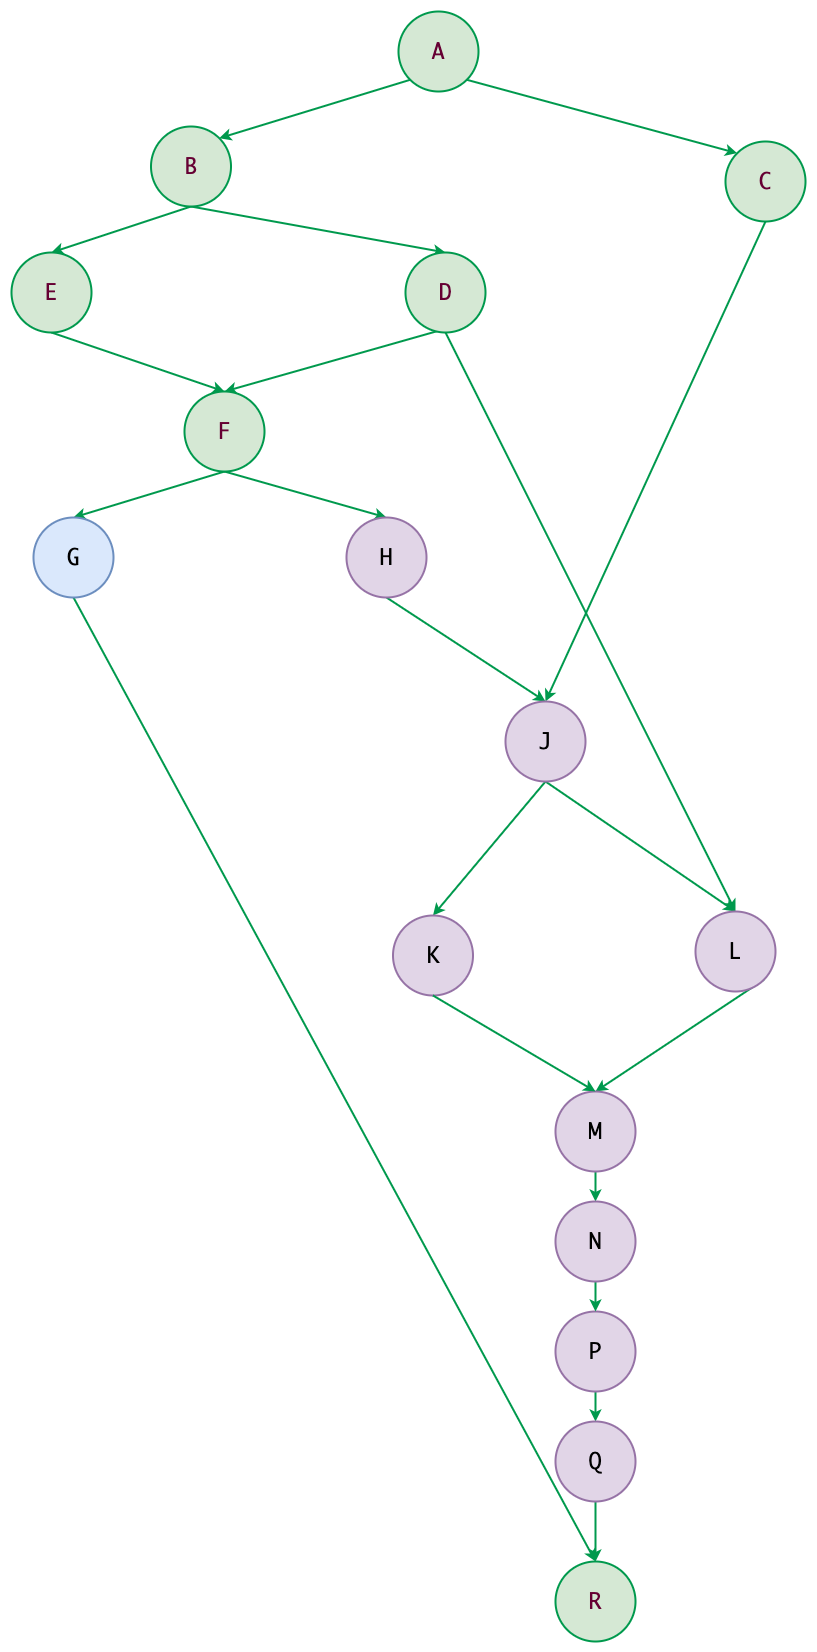

The diagram above was exported from draw.io. Its source (the exported page's mxGraphModel, read from the mxfile embedded in the PNG):
<mxGraphModel dx="9560" dy="7493" grid="0" gridSize="10" guides="1" tooltips="1" connect="1" arrows="1" fold="1" page="0" pageScale="1" pageWidth="827" pageHeight="1169" math="0" shadow="0">
  <root>
    <mxCell id="0" />
    <mxCell id="1" parent="0" />
    <mxCell id="1wDoF0ZjTpzy4MyZ4LEY-1" style="edgeStyle=none;rounded=0;orthogonalLoop=1;jettySize=auto;html=1;exitX=0;exitY=1;exitDx=0;exitDy=0;entryX=1;entryY=0;entryDx=0;entryDy=0;labelBackgroundColor=#00994D;strokeColor=#00994D;fontColor=#FFFFFF;strokeWidth=2;fontSize=22;fillColor=#d5e8d4;fontFamily=Monaco;" parent="1" source="1wDoF0ZjTpzy4MyZ4LEY-3" target="1wDoF0ZjTpzy4MyZ4LEY-6" edge="1">
      <mxGeometry relative="1" as="geometry" />
    </mxCell>
    <mxCell id="1wDoF0ZjTpzy4MyZ4LEY-2" style="edgeStyle=none;rounded=0;orthogonalLoop=1;jettySize=auto;html=1;exitX=1;exitY=1;exitDx=0;exitDy=0;entryX=0;entryY=0;entryDx=0;entryDy=0;labelBackgroundColor=#00994D;strokeColor=#00994D;fontColor=#FFFFFF;strokeWidth=2;fontSize=22;fillColor=#d5e8d4;fontFamily=Monaco;" parent="1" source="1wDoF0ZjTpzy4MyZ4LEY-3" target="1wDoF0ZjTpzy4MyZ4LEY-8" edge="1">
      <mxGeometry relative="1" as="geometry" />
    </mxCell>
    <mxCell id="1wDoF0ZjTpzy4MyZ4LEY-3" value="&lt;div style=&quot;font-size: 22px;&quot;&gt;&lt;div style=&quot;font-size: 22px;&quot;&gt;A&lt;/div&gt;&lt;/div&gt;" style="ellipse;whiteSpace=wrap;html=1;aspect=fixed;fontFamily=Monaco;fontSize=22;labelBackgroundColor=none;fillColor=#d5e8d4;strokeColor=#00994D;strokeWidth=2;fontColor=#660033;" parent="1" vertex="1">
      <mxGeometry x="-1057" y="-1660" width="80" height="80" as="geometry" />
    </mxCell>
    <mxCell id="1wDoF0ZjTpzy4MyZ4LEY-4" style="edgeStyle=none;rounded=0;orthogonalLoop=1;jettySize=auto;html=1;exitX=0.5;exitY=1;exitDx=0;exitDy=0;entryX=0.5;entryY=0;entryDx=0;entryDy=0;labelBackgroundColor=#00994D;strokeColor=#00994D;fontColor=#FFFFFF;strokeWidth=2;fontSize=22;fillColor=#d5e8d4;fontFamily=Monaco;" parent="1" source="1wDoF0ZjTpzy4MyZ4LEY-6" target="1wDoF0ZjTpzy4MyZ4LEY-13" edge="1">
      <mxGeometry relative="1" as="geometry" />
    </mxCell>
    <mxCell id="1wDoF0ZjTpzy4MyZ4LEY-5" style="edgeStyle=none;rounded=0;orthogonalLoop=1;jettySize=auto;html=1;exitX=0.5;exitY=1;exitDx=0;exitDy=0;entryX=0.5;entryY=0;entryDx=0;entryDy=0;labelBackgroundColor=#00994D;strokeColor=#00994D;fontColor=#FFFFFF;strokeWidth=2;fontSize=22;fillColor=#d5e8d4;fontFamily=Monaco;" parent="1" source="1wDoF0ZjTpzy4MyZ4LEY-6" target="1wDoF0ZjTpzy4MyZ4LEY-10" edge="1">
      <mxGeometry relative="1" as="geometry" />
    </mxCell>
    <mxCell id="1wDoF0ZjTpzy4MyZ4LEY-6" value="&lt;div style=&quot;font-size: 22px;&quot;&gt;&lt;div style=&quot;font-size: 22px;&quot;&gt;B&lt;/div&gt;&lt;/div&gt;" style="ellipse;whiteSpace=wrap;html=1;aspect=fixed;fontFamily=Monaco;fontSize=22;labelBackgroundColor=none;fillColor=#d5e8d4;strokeColor=#00994D;strokeWidth=2;fontColor=#660033;" parent="1" vertex="1">
      <mxGeometry x="-1304.5" y="-1545" width="80" height="80" as="geometry" />
    </mxCell>
    <mxCell id="1wDoF0ZjTpzy4MyZ4LEY-7" style="edgeStyle=none;rounded=0;orthogonalLoop=1;jettySize=auto;html=1;exitX=0.5;exitY=1;exitDx=0;exitDy=0;entryX=0.5;entryY=0;entryDx=0;entryDy=0;fillColor=#d5e8d4;strokeColor=#00994D;labelBackgroundColor=#00994D;fontColor=#FFFFFF;strokeWidth=2;fontFamily=Monaco;fontSize=22;" parent="1" source="1wDoF0ZjTpzy4MyZ4LEY-8" target="1wDoF0ZjTpzy4MyZ4LEY-23" edge="1">
      <mxGeometry relative="1" as="geometry" />
    </mxCell>
    <mxCell id="1wDoF0ZjTpzy4MyZ4LEY-8" value="&lt;div style=&quot;font-size: 22px;&quot;&gt;&lt;div style=&quot;font-size: 22px;&quot;&gt;C&lt;/div&gt;&lt;/div&gt;" style="ellipse;whiteSpace=wrap;html=1;aspect=fixed;fontFamily=Monaco;fontSize=22;labelBackgroundColor=none;fillColor=#d5e8d4;strokeColor=#00994D;strokeWidth=2;fontColor=#660033;" parent="1" vertex="1">
      <mxGeometry x="-730" y="-1530" width="80" height="80" as="geometry" />
    </mxCell>
    <mxCell id="1wDoF0ZjTpzy4MyZ4LEY-9" style="edgeStyle=none;rounded=0;orthogonalLoop=1;jettySize=auto;html=1;exitX=0.5;exitY=1;exitDx=0;exitDy=0;entryX=0.5;entryY=0;entryDx=0;entryDy=0;labelBackgroundColor=#00994D;strokeColor=#00994D;fontColor=#FFFFFF;strokeWidth=2;fontSize=22;fillColor=#d5e8d4;fontFamily=Monaco;" parent="1" source="1wDoF0ZjTpzy4MyZ4LEY-10" target="1wDoF0ZjTpzy4MyZ4LEY-16" edge="1">
      <mxGeometry relative="1" as="geometry" />
    </mxCell>
    <mxCell id="1wDoF0ZjTpzy4MyZ4LEY-10" value="&lt;div style=&quot;font-size: 22px;&quot;&gt;&lt;div style=&quot;font-size: 22px;&quot;&gt;E&lt;/div&gt;&lt;/div&gt;" style="ellipse;whiteSpace=wrap;html=1;aspect=fixed;fontFamily=Monaco;fontSize=22;labelBackgroundColor=none;fillColor=#d5e8d4;strokeColor=#00994D;strokeWidth=2;fontColor=#660033;" parent="1" vertex="1">
      <mxGeometry x="-1444" y="-1418.9966666666667" width="80" height="80" as="geometry" />
    </mxCell>
    <mxCell id="1wDoF0ZjTpzy4MyZ4LEY-11" style="edgeStyle=none;rounded=0;orthogonalLoop=1;jettySize=auto;html=1;exitX=1;exitY=1;exitDx=0;exitDy=0;entryX=0.5;entryY=0;entryDx=0;entryDy=0;labelBackgroundColor=#00994D;strokeColor=#00994D;fontColor=#FFFFFF;strokeWidth=2;fontSize=22;fillColor=#d5e8d4;fontFamily=Monaco;" parent="1" source="1wDoF0ZjTpzy4MyZ4LEY-13" target="1wDoF0ZjTpzy4MyZ4LEY-16" edge="1">
      <mxGeometry relative="1" as="geometry" />
    </mxCell>
    <mxCell id="1wDoF0ZjTpzy4MyZ4LEY-12" style="edgeStyle=none;rounded=0;orthogonalLoop=1;jettySize=auto;html=1;exitX=0.5;exitY=1;exitDx=0;exitDy=0;entryX=0.5;entryY=0;entryDx=0;entryDy=0;labelBackgroundColor=#00994D;strokeColor=#00994D;fontColor=#FFFFFF;strokeWidth=2;fontSize=22;fillColor=#d5e8d4;fontFamily=Monaco;" parent="1" source="1wDoF0ZjTpzy4MyZ4LEY-13" target="1wDoF0ZjTpzy4MyZ4LEY-25" edge="1">
      <mxGeometry relative="1" as="geometry">
        <mxPoint x="-1407" y="-1210" as="targetPoint" />
      </mxGeometry>
    </mxCell>
    <mxCell id="1wDoF0ZjTpzy4MyZ4LEY-13" value="&lt;div style=&quot;font-size: 22px;&quot;&gt;&lt;div style=&quot;font-size: 22px;&quot;&gt;&lt;div style=&quot;font-size: 22px;&quot;&gt;&lt;div style=&quot;font-size: 22px;&quot;&gt;D&lt;/div&gt;&lt;/div&gt;&lt;/div&gt;&lt;/div&gt;" style="ellipse;whiteSpace=wrap;html=1;aspect=fixed;fontFamily=Monaco;fontSize=22;labelBackgroundColor=none;fillColor=#d5e8d4;strokeColor=#00994D;strokeWidth=2;fontColor=#660033;" parent="1" vertex="1">
      <mxGeometry x="-1050" y="-1418.9966666666667" width="80" height="80" as="geometry" />
    </mxCell>
    <mxCell id="1wDoF0ZjTpzy4MyZ4LEY-14" style="edgeStyle=none;rounded=0;orthogonalLoop=1;jettySize=auto;html=1;exitX=0.5;exitY=1;exitDx=0;exitDy=0;entryX=0.5;entryY=0;entryDx=0;entryDy=0;labelBackgroundColor=#00994D;strokeColor=#00994D;fontColor=#FFFFFF;strokeWidth=2;fontSize=22;fillColor=#d5e8d4;fontFamily=Monaco;" parent="1" source="1wDoF0ZjTpzy4MyZ4LEY-16" target="1wDoF0ZjTpzy4MyZ4LEY-18" edge="1">
      <mxGeometry relative="1" as="geometry" />
    </mxCell>
    <mxCell id="1wDoF0ZjTpzy4MyZ4LEY-15" style="rounded=0;orthogonalLoop=1;jettySize=auto;html=1;exitX=0.5;exitY=1;exitDx=0;exitDy=0;entryX=0.5;entryY=0;entryDx=0;entryDy=0;fillColor=#d5e8d4;strokeColor=#00994D;labelBackgroundColor=#00994D;fontColor=#FFFFFF;strokeWidth=2;fontFamily=Monaco;fontSize=22;" parent="1" source="1wDoF0ZjTpzy4MyZ4LEY-16" target="1wDoF0ZjTpzy4MyZ4LEY-20" edge="1">
      <mxGeometry relative="1" as="geometry" />
    </mxCell>
    <mxCell id="1wDoF0ZjTpzy4MyZ4LEY-16" value="&lt;div style=&quot;font-size: 22px;&quot;&gt;&lt;div style=&quot;font-size: 22px;&quot;&gt;F&lt;/div&gt;&lt;/div&gt;" style="ellipse;whiteSpace=wrap;html=1;aspect=fixed;fontFamily=Monaco;fontSize=22;labelBackgroundColor=none;fillColor=#d5e8d4;strokeColor=#00994D;strokeWidth=2;fontColor=#660033;" parent="1" vertex="1">
      <mxGeometry x="-1271" y="-1280" width="80" height="80" as="geometry" />
    </mxCell>
    <mxCell id="1wDoF0ZjTpzy4MyZ4LEY-17" style="edgeStyle=none;rounded=0;orthogonalLoop=1;jettySize=auto;html=1;exitX=0.5;exitY=1;exitDx=0;exitDy=0;entryX=0.5;entryY=0;entryDx=0;entryDy=0;fillColor=#d5e8d4;strokeColor=#00994D;labelBackgroundColor=#00994D;fontColor=#FFFFFF;strokeWidth=2;fontFamily=Monaco;fontSize=22;" parent="1" source="1wDoF0ZjTpzy4MyZ4LEY-18" target="1wDoF0ZjTpzy4MyZ4LEY-37" edge="1">
      <mxGeometry relative="1" as="geometry" />
    </mxCell>
    <mxCell id="1wDoF0ZjTpzy4MyZ4LEY-18" value="&lt;div style=&quot;font-size: 22px;&quot;&gt;&lt;div style=&quot;font-size: 22px;&quot;&gt;G&lt;/div&gt;&lt;/div&gt;" style="ellipse;whiteSpace=wrap;html=1;aspect=fixed;fontFamily=Monaco;fontSize=22;labelBackgroundColor=none;fillColor=#dae8fc;strokeColor=#6c8ebf;strokeWidth=2;" parent="1" vertex="1">
      <mxGeometry x="-1422" y="-1154.0033333333333" width="80" height="80" as="geometry" />
    </mxCell>
    <mxCell id="1wDoF0ZjTpzy4MyZ4LEY-19" style="edgeStyle=none;rounded=0;orthogonalLoop=1;jettySize=auto;html=1;exitX=0.5;exitY=1;exitDx=0;exitDy=0;entryX=0.5;entryY=0;entryDx=0;entryDy=0;fillColor=#d5e8d4;strokeColor=#00994D;labelBackgroundColor=#00994D;fontColor=#FFFFFF;strokeWidth=2;fontFamily=Monaco;fontSize=22;" parent="1" source="1wDoF0ZjTpzy4MyZ4LEY-20" target="1wDoF0ZjTpzy4MyZ4LEY-23" edge="1">
      <mxGeometry relative="1" as="geometry" />
    </mxCell>
    <mxCell id="1wDoF0ZjTpzy4MyZ4LEY-20" value="&lt;div style=&quot;font-size: 22px;&quot;&gt;&lt;div style=&quot;font-size: 22px;&quot;&gt;&lt;div style=&quot;font-size: 22px;&quot;&gt;&lt;div style=&quot;font-size: 22px;&quot;&gt;H&lt;/div&gt;&lt;/div&gt;&lt;/div&gt;&lt;/div&gt;" style="ellipse;whiteSpace=wrap;html=1;aspect=fixed;fontFamily=Monaco;fontSize=22;labelBackgroundColor=none;fillColor=#e1d5e7;strokeColor=#9673a6;strokeWidth=2;" parent="1" vertex="1">
      <mxGeometry x="-1109" y="-1154.0033333333333" width="80" height="80" as="geometry" />
    </mxCell>
    <mxCell id="1wDoF0ZjTpzy4MyZ4LEY-21" value="" style="edgeStyle=none;rounded=0;orthogonalLoop=1;jettySize=auto;html=1;fillColor=#d5e8d4;strokeColor=#00994D;labelBackgroundColor=#00994D;fontColor=#FFFFFF;strokeWidth=2;exitX=0.5;exitY=1;exitDx=0;exitDy=0;entryX=0.5;entryY=0;entryDx=0;entryDy=0;fontFamily=Monaco;fontSize=22;" parent="1" source="1wDoF0ZjTpzy4MyZ4LEY-23" target="1wDoF0ZjTpzy4MyZ4LEY-25" edge="1">
      <mxGeometry relative="1" as="geometry">
        <mxPoint x="-903" y="-710" as="sourcePoint" />
      </mxGeometry>
    </mxCell>
    <mxCell id="1wDoF0ZjTpzy4MyZ4LEY-22" style="edgeStyle=none;rounded=0;orthogonalLoop=1;jettySize=auto;html=1;exitX=0.5;exitY=1;exitDx=0;exitDy=0;entryX=0.5;entryY=0;entryDx=0;entryDy=0;fillColor=#d5e8d4;strokeColor=#00994D;labelBackgroundColor=#00994D;fontColor=#FFFFFF;strokeWidth=2;fontFamily=Monaco;fontSize=22;" parent="1" source="1wDoF0ZjTpzy4MyZ4LEY-23" target="1wDoF0ZjTpzy4MyZ4LEY-26" edge="1">
      <mxGeometry relative="1" as="geometry">
        <mxPoint x="-903" y="-710" as="sourcePoint" />
      </mxGeometry>
    </mxCell>
    <mxCell id="1wDoF0ZjTpzy4MyZ4LEY-23" value="&lt;div style=&quot;font-size: 22px;&quot;&gt;&lt;div style=&quot;font-size: 22px;&quot;&gt;&lt;div style=&quot;font-size: 22px;&quot;&gt;&lt;div style=&quot;font-size: 22px;&quot;&gt;&lt;div style=&quot;font-size: 22px;&quot;&gt;J&lt;/div&gt;&lt;/div&gt;&lt;/div&gt;&lt;/div&gt;&lt;/div&gt;" style="ellipse;whiteSpace=wrap;html=1;aspect=fixed;fontFamily=Monaco;fontSize=22;labelBackgroundColor=none;fillColor=#e1d5e7;strokeColor=#9673a6;strokeWidth=2;" parent="1" vertex="1">
      <mxGeometry x="-950" y="-970" width="80" height="80" as="geometry" />
    </mxCell>
    <mxCell id="1wDoF0ZjTpzy4MyZ4LEY-24" style="edgeStyle=none;rounded=0;orthogonalLoop=1;jettySize=auto;html=1;exitX=1;exitY=1;exitDx=0;exitDy=0;fillColor=#d5e8d4;strokeColor=#00994D;labelBackgroundColor=#00994D;fontColor=#FFFFFF;strokeWidth=2;entryX=0.5;entryY=0;entryDx=0;entryDy=0;fontFamily=Monaco;fontSize=22;" parent="1" source="1wDoF0ZjTpzy4MyZ4LEY-25" target="1wDoF0ZjTpzy4MyZ4LEY-29" edge="1">
      <mxGeometry relative="1" as="geometry" />
    </mxCell>
    <mxCell id="1wDoF0ZjTpzy4MyZ4LEY-25" value="&lt;div style=&quot;font-size: 22px;&quot;&gt;&lt;div style=&quot;font-size: 22px;&quot;&gt;&lt;div style=&quot;font-size: 22px;&quot;&gt;&lt;div style=&quot;font-size: 22px;&quot;&gt;&lt;div style=&quot;font-size: 22px;&quot;&gt;&lt;div style=&quot;font-size: 22px;&quot;&gt;L&lt;/div&gt;&lt;/div&gt;&lt;/div&gt;&lt;/div&gt;&lt;/div&gt;&lt;/div&gt;" style="ellipse;whiteSpace=wrap;html=1;aspect=fixed;fontFamily=Monaco;fontSize=22;labelBackgroundColor=none;fillColor=#e1d5e7;strokeColor=#9673a6;strokeWidth=2;" parent="1" vertex="1">
      <mxGeometry x="-760" y="-760" width="80" height="80" as="geometry" />
    </mxCell>
    <mxCell id="1wDoF0ZjTpzy4MyZ4LEY-26" value="&lt;div style=&quot;font-size: 22px;&quot;&gt;&lt;div style=&quot;font-size: 22px;&quot;&gt;&lt;div style=&quot;font-size: 22px;&quot;&gt;&lt;div style=&quot;font-size: 22px;&quot;&gt;&lt;div style=&quot;font-size: 22px;&quot;&gt;&lt;div style=&quot;font-size: 22px;&quot;&gt;K&lt;/div&gt;&lt;/div&gt;&lt;/div&gt;&lt;/div&gt;&lt;/div&gt;&lt;/div&gt;" style="ellipse;whiteSpace=wrap;html=1;aspect=fixed;fontFamily=Monaco;fontSize=22;labelBackgroundColor=none;fillColor=#e1d5e7;strokeColor=#9673a6;strokeWidth=2;" parent="1" vertex="1">
      <mxGeometry x="-1062.5" y="-756" width="80" height="80" as="geometry" />
    </mxCell>
    <mxCell id="1wDoF0ZjTpzy4MyZ4LEY-27" style="edgeStyle=none;rounded=0;orthogonalLoop=1;jettySize=auto;html=1;entryX=0.353;entryY=0.025;entryDx=0;entryDy=0;entryPerimeter=0;fillColor=#d5e8d4;strokeColor=#00994D;labelBackgroundColor=#00994D;fontColor=#FFFFFF;strokeWidth=2;fontFamily=Monaco;fontSize=22;" parent="1" source="1wDoF0ZjTpzy4MyZ4LEY-26" target="1wDoF0ZjTpzy4MyZ4LEY-26" edge="1">
      <mxGeometry relative="1" as="geometry" />
    </mxCell>
    <mxCell id="1wDoF0ZjTpzy4MyZ4LEY-28" style="edgeStyle=none;rounded=0;orthogonalLoop=1;jettySize=auto;html=1;exitX=0.5;exitY=1;exitDx=0;exitDy=0;entryX=0.5;entryY=0;entryDx=0;entryDy=0;fillColor=#d5e8d4;strokeColor=#00994D;labelBackgroundColor=#00994D;fontColor=#FFFFFF;strokeWidth=2;fontFamily=Monaco;fontSize=22;" parent="1" source="1wDoF0ZjTpzy4MyZ4LEY-29" target="1wDoF0ZjTpzy4MyZ4LEY-34" edge="1">
      <mxGeometry relative="1" as="geometry" />
    </mxCell>
    <mxCell id="1wDoF0ZjTpzy4MyZ4LEY-29" value="&lt;div style=&quot;font-size: 22px;&quot;&gt;&lt;div style=&quot;font-size: 22px;&quot;&gt;&lt;div style=&quot;font-size: 22px;&quot;&gt;&lt;div style=&quot;font-size: 22px;&quot;&gt;&lt;div style=&quot;font-size: 22px;&quot;&gt;&lt;div style=&quot;font-size: 22px;&quot;&gt;&lt;div style=&quot;font-size: 22px;&quot;&gt;M&lt;/div&gt;&lt;/div&gt;&lt;/div&gt;&lt;/div&gt;&lt;/div&gt;&lt;/div&gt;&lt;/div&gt;" style="ellipse;whiteSpace=wrap;html=1;aspect=fixed;fontFamily=Monaco;fontSize=22;labelBackgroundColor=none;fillColor=#e1d5e7;strokeColor=#9673a6;strokeWidth=2;" parent="1" vertex="1">
      <mxGeometry x="-900" y="-580" width="80" height="80" as="geometry" />
    </mxCell>
    <mxCell id="1wDoF0ZjTpzy4MyZ4LEY-30" style="edgeStyle=none;rounded=0;orthogonalLoop=1;jettySize=auto;html=1;exitX=0.5;exitY=1;exitDx=0;exitDy=0;entryX=0.5;entryY=0;entryDx=0;entryDy=0;fillColor=#d5e8d4;strokeColor=#00994D;labelBackgroundColor=#00994D;fontColor=#FFFFFF;strokeWidth=2;fontFamily=Monaco;fontSize=22;" parent="1" source="1wDoF0ZjTpzy4MyZ4LEY-26" target="1wDoF0ZjTpzy4MyZ4LEY-29" edge="1">
      <mxGeometry relative="1" as="geometry" />
    </mxCell>
    <mxCell id="1wDoF0ZjTpzy4MyZ4LEY-31" style="edgeStyle=none;rounded=0;orthogonalLoop=1;jettySize=auto;html=1;exitX=0.5;exitY=1;exitDx=0;exitDy=0;entryX=0.5;entryY=0;entryDx=0;entryDy=0;fillColor=#d5e8d4;strokeColor=#00994D;labelBackgroundColor=#00994D;fontColor=#FFFFFF;strokeWidth=2;fontFamily=Monaco;fontSize=22;" parent="1" source="1wDoF0ZjTpzy4MyZ4LEY-32" target="1wDoF0ZjTpzy4MyZ4LEY-36" edge="1">
      <mxGeometry relative="1" as="geometry" />
    </mxCell>
    <mxCell id="1wDoF0ZjTpzy4MyZ4LEY-32" value="&lt;div style=&quot;font-size: 22px;&quot;&gt;&lt;div style=&quot;font-size: 22px;&quot;&gt;&lt;div style=&quot;font-size: 22px;&quot;&gt;&lt;div style=&quot;font-size: 22px;&quot;&gt;&lt;div style=&quot;font-size: 22px;&quot;&gt;&lt;div style=&quot;font-size: 22px;&quot;&gt;&lt;div style=&quot;font-size: 22px;&quot;&gt;&lt;div style=&quot;font-size: 22px;&quot;&gt;P&lt;/div&gt;&lt;/div&gt;&lt;/div&gt;&lt;/div&gt;&lt;/div&gt;&lt;/div&gt;&lt;/div&gt;&lt;/div&gt;" style="ellipse;whiteSpace=wrap;html=1;aspect=fixed;fontFamily=Monaco;fontSize=22;labelBackgroundColor=none;fillColor=#e1d5e7;strokeColor=#9673a6;strokeWidth=2;" parent="1" vertex="1">
      <mxGeometry x="-900" y="-360" width="80" height="80" as="geometry" />
    </mxCell>
    <mxCell id="1wDoF0ZjTpzy4MyZ4LEY-33" style="edgeStyle=none;rounded=0;orthogonalLoop=1;jettySize=auto;html=1;exitX=0.5;exitY=1;exitDx=0;exitDy=0;entryX=0.5;entryY=0;entryDx=0;entryDy=0;fillColor=#d5e8d4;strokeColor=#00994D;labelBackgroundColor=#00994D;fontColor=#FFFFFF;strokeWidth=2;fontFamily=Monaco;fontSize=22;" parent="1" source="1wDoF0ZjTpzy4MyZ4LEY-34" target="1wDoF0ZjTpzy4MyZ4LEY-32" edge="1">
      <mxGeometry relative="1" as="geometry" />
    </mxCell>
    <mxCell id="1wDoF0ZjTpzy4MyZ4LEY-34" value="&lt;div style=&quot;font-size: 22px;&quot;&gt;&lt;div style=&quot;font-size: 22px;&quot;&gt;&lt;div style=&quot;font-size: 22px;&quot;&gt;&lt;div style=&quot;font-size: 22px;&quot;&gt;&lt;div style=&quot;font-size: 22px;&quot;&gt;&lt;div style=&quot;font-size: 22px;&quot;&gt;&lt;div style=&quot;font-size: 22px;&quot;&gt;&lt;div style=&quot;font-size: 22px;&quot;&gt;&lt;div style=&quot;font-size: 22px;&quot;&gt;N&lt;/div&gt;&lt;/div&gt;&lt;/div&gt;&lt;/div&gt;&lt;/div&gt;&lt;/div&gt;&lt;/div&gt;&lt;/div&gt;&lt;/div&gt;" style="ellipse;whiteSpace=wrap;html=1;aspect=fixed;fontFamily=Monaco;fontSize=22;labelBackgroundColor=none;fillColor=#e1d5e7;strokeColor=#9673a6;strokeWidth=2;" parent="1" vertex="1">
      <mxGeometry x="-900" y="-470" width="80" height="80" as="geometry" />
    </mxCell>
    <mxCell id="1wDoF0ZjTpzy4MyZ4LEY-35" style="edgeStyle=none;rounded=0;orthogonalLoop=1;jettySize=auto;html=1;exitX=0.5;exitY=1;exitDx=0;exitDy=0;entryX=0.5;entryY=0;entryDx=0;entryDy=0;fillColor=#d5e8d4;strokeColor=#00994D;labelBackgroundColor=#00994D;fontColor=#FFFFFF;strokeWidth=2;fontFamily=Monaco;fontSize=22;" parent="1" source="1wDoF0ZjTpzy4MyZ4LEY-36" target="1wDoF0ZjTpzy4MyZ4LEY-37" edge="1">
      <mxGeometry relative="1" as="geometry" />
    </mxCell>
    <mxCell id="1wDoF0ZjTpzy4MyZ4LEY-36" value="&lt;div style=&quot;font-size: 22px;&quot;&gt;&lt;div style=&quot;font-size: 22px;&quot;&gt;&lt;div style=&quot;font-size: 22px;&quot;&gt;&lt;div style=&quot;font-size: 22px;&quot;&gt;&lt;div style=&quot;font-size: 22px;&quot;&gt;&lt;div style=&quot;font-size: 22px;&quot;&gt;&lt;div style=&quot;font-size: 22px;&quot;&gt;&lt;div style=&quot;font-size: 22px;&quot;&gt;&lt;div style=&quot;font-size: 22px;&quot;&gt;Q&lt;/div&gt;&lt;/div&gt;&lt;/div&gt;&lt;/div&gt;&lt;/div&gt;&lt;/div&gt;&lt;/div&gt;&lt;/div&gt;&lt;/div&gt;" style="ellipse;whiteSpace=wrap;html=1;aspect=fixed;fontFamily=Monaco;fontSize=22;labelBackgroundColor=none;fillColor=#e1d5e7;strokeColor=#9673a6;strokeWidth=2;" parent="1" vertex="1">
      <mxGeometry x="-900" y="-250" width="80" height="80" as="geometry" />
    </mxCell>
    <mxCell id="1wDoF0ZjTpzy4MyZ4LEY-37" value="&lt;div style=&quot;font-size: 22px;&quot;&gt;&lt;div style=&quot;font-size: 22px;&quot;&gt;&lt;div style=&quot;font-size: 22px;&quot;&gt;&lt;div style=&quot;font-size: 22px;&quot;&gt;&lt;div style=&quot;font-size: 22px;&quot;&gt;&lt;div style=&quot;font-size: 22px;&quot;&gt;&lt;div style=&quot;font-size: 22px;&quot;&gt;&lt;div style=&quot;font-size: 22px;&quot;&gt;&lt;div style=&quot;font-size: 22px;&quot;&gt;&lt;div style=&quot;font-size: 22px;&quot;&gt;R&lt;/div&gt;&lt;/div&gt;&lt;/div&gt;&lt;/div&gt;&lt;/div&gt;&lt;/div&gt;&lt;/div&gt;&lt;/div&gt;&lt;/div&gt;&lt;/div&gt;" style="ellipse;whiteSpace=wrap;html=1;aspect=fixed;fontFamily=Monaco;fontSize=22;labelBackgroundColor=none;fillColor=#d5e8d4;strokeColor=#00994D;strokeWidth=2;fontColor=#660033;" parent="1" vertex="1">
      <mxGeometry x="-900" y="-110" width="80" height="80" as="geometry" />
    </mxCell>
  </root>
</mxGraphModel>